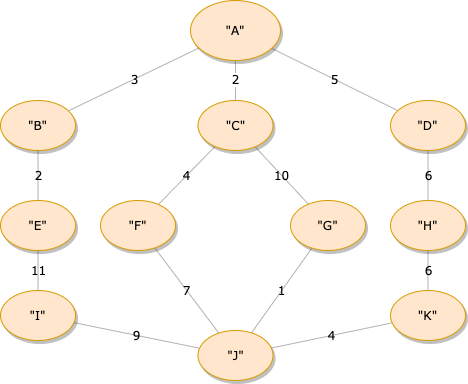

The diagram above was exported from draw.io. Its source (the exported page's mxGraphModel, read from the mxfile embedded in the PNG):
<mxGraphModel dx="841" dy="779" grid="1" gridSize="10" guides="1" tooltips="1" connect="1" arrows="1" fold="1" page="1" pageScale="1" pageWidth="1100" pageHeight="850" background="none" math="0" shadow="0">
  <root>
    <mxCell id="0" />
    <mxCell id="1" parent="0" />
    <mxCell id="1ea317790d2ca983-12" style="edgeStyle=none;rounded=1;html=1;labelBackgroundColor=none;startArrow=none;startFill=0;startSize=5;endArrow=none;endFill=0;endSize=5;jettySize=auto;orthogonalLoop=1;strokeColor=#B3B3B3;strokeWidth=1;fontFamily=Verdana;fontSize=12" parent="1" source="1ea317790d2ca983-1" target="1ea317790d2ca983-2" edge="1">
      <mxGeometry relative="1" as="geometry" />
    </mxCell>
    <mxCell id="0YXIlQjp7sJtVdeKHNSR-2" value="&lt;font style=&quot;font-size: 12px&quot; face=&quot;Verdana&quot;&gt;2&lt;/font&gt;" style="edgeLabel;html=1;align=center;verticalAlign=middle;resizable=0;points=[];" vertex="1" connectable="0" parent="1ea317790d2ca983-12">
      <mxGeometry x="-0.08" y="-1" relative="1" as="geometry">
        <mxPoint as="offset" />
      </mxGeometry>
    </mxCell>
    <mxCell id="1ea317790d2ca983-13" value="3" style="edgeStyle=none;rounded=1;html=1;labelBackgroundColor=none;startArrow=none;startFill=0;startSize=5;endArrow=none;endFill=0;endSize=5;jettySize=auto;orthogonalLoop=1;strokeColor=#B3B3B3;strokeWidth=1;fontFamily=Verdana;fontSize=12" parent="1" source="1ea317790d2ca983-1" target="1ea317790d2ca983-9" edge="1">
      <mxGeometry relative="1" as="geometry" />
    </mxCell>
    <mxCell id="1ea317790d2ca983-14" value="5" style="edgeStyle=none;rounded=1;html=1;labelBackgroundColor=none;startArrow=none;startFill=0;startSize=5;endArrow=none;endFill=0;endSize=5;jettySize=auto;orthogonalLoop=1;strokeColor=#B3B3B3;strokeWidth=1;fontFamily=Verdana;fontSize=12" parent="1" source="1ea317790d2ca983-1" target="1ea317790d2ca983-3" edge="1">
      <mxGeometry relative="1" as="geometry" />
    </mxCell>
    <mxCell id="1ea317790d2ca983-1" value="&quot;A&quot;" style="ellipse;whiteSpace=wrap;html=1;rounded=0;shadow=1;comic=0;labelBackgroundColor=none;strokeWidth=1;fontFamily=Verdana;fontSize=12;align=center;fillColor=#ffe6cc;strokeColor=#d79b00;" parent="1" vertex="1">
      <mxGeometry x="450" y="90" width="90" height="60" as="geometry" />
    </mxCell>
    <mxCell id="1ea317790d2ca983-21" value="4" style="edgeStyle=none;rounded=1;html=1;labelBackgroundColor=none;startArrow=none;startFill=0;startSize=5;endArrow=none;endFill=0;endSize=5;jettySize=auto;orthogonalLoop=1;strokeColor=#B3B3B3;strokeWidth=1;fontFamily=Verdana;fontSize=12" parent="1" source="1ea317790d2ca983-2" target="1ea317790d2ca983-7" edge="1">
      <mxGeometry relative="1" as="geometry" />
    </mxCell>
    <mxCell id="1ea317790d2ca983-22" value="10" style="edgeStyle=none;rounded=1;html=1;labelBackgroundColor=none;startArrow=none;startFill=0;startSize=5;endArrow=none;endFill=0;endSize=5;jettySize=auto;orthogonalLoop=1;strokeColor=#B3B3B3;strokeWidth=1;fontFamily=Verdana;fontSize=12" parent="1" source="1ea317790d2ca983-2" target="1ea317790d2ca983-6" edge="1">
      <mxGeometry relative="1" as="geometry" />
    </mxCell>
    <mxCell id="1ea317790d2ca983-2" value="&lt;span&gt;&quot;C&quot;&lt;/span&gt;" style="ellipse;whiteSpace=wrap;html=1;rounded=0;shadow=1;comic=0;labelBackgroundColor=none;strokeWidth=1;fontFamily=Verdana;fontSize=12;align=center;fillColor=#ffe6cc;strokeColor=#d79b00;" parent="1" vertex="1">
      <mxGeometry x="457.5" y="190" width="75" height="50" as="geometry" />
    </mxCell>
    <mxCell id="1ea317790d2ca983-15" value="6" style="edgeStyle=none;rounded=1;html=1;labelBackgroundColor=none;startArrow=none;startFill=0;startSize=5;endArrow=none;endFill=0;endSize=5;jettySize=auto;orthogonalLoop=1;strokeColor=#B3B3B3;strokeWidth=1;fontFamily=Verdana;fontSize=12" parent="1" source="1ea317790d2ca983-3" target="1ea317790d2ca983-4" edge="1">
      <mxGeometry relative="1" as="geometry" />
    </mxCell>
    <mxCell id="1ea317790d2ca983-3" value="&quot;D&quot;" style="ellipse;whiteSpace=wrap;html=1;rounded=0;shadow=1;comic=0;labelBackgroundColor=none;strokeWidth=1;fontFamily=Verdana;fontSize=12;align=center;fillColor=#ffe6cc;strokeColor=#d79b00;" parent="1" vertex="1">
      <mxGeometry x="650" y="190" width="75" height="50" as="geometry" />
    </mxCell>
    <mxCell id="1ea317790d2ca983-16" value="6" style="edgeStyle=none;rounded=1;html=1;labelBackgroundColor=none;startArrow=none;startFill=0;startSize=5;endArrow=none;endFill=0;endSize=5;jettySize=auto;orthogonalLoop=1;strokeColor=#B3B3B3;strokeWidth=1;fontFamily=Verdana;fontSize=12" parent="1" source="1ea317790d2ca983-4" target="1ea317790d2ca983-5" edge="1">
      <mxGeometry relative="1" as="geometry" />
    </mxCell>
    <mxCell id="1ea317790d2ca983-4" value="&lt;span&gt;&quot;H&quot;&lt;/span&gt;" style="ellipse;whiteSpace=wrap;html=1;rounded=0;shadow=1;comic=0;labelBackgroundColor=none;strokeWidth=1;fontFamily=Verdana;fontSize=12;align=center;fillColor=#ffe6cc;strokeColor=#d79b00;" parent="1" vertex="1">
      <mxGeometry x="650" y="290" width="75" height="50" as="geometry" />
    </mxCell>
    <mxCell id="1ea317790d2ca983-17" value="4" style="edgeStyle=none;rounded=1;html=1;labelBackgroundColor=none;startArrow=none;startFill=0;startSize=5;endArrow=none;endFill=0;endSize=5;jettySize=auto;orthogonalLoop=1;strokeColor=#B3B3B3;strokeWidth=1;fontFamily=Verdana;fontSize=12" parent="1" source="1ea317790d2ca983-5" target="1ea317790d2ca983-8" edge="1">
      <mxGeometry relative="1" as="geometry" />
    </mxCell>
    <mxCell id="1ea317790d2ca983-5" value="&lt;span&gt;&quot;K&quot;&lt;/span&gt;" style="ellipse;whiteSpace=wrap;html=1;rounded=0;shadow=1;comic=0;labelBackgroundColor=none;strokeWidth=1;fontFamily=Verdana;fontSize=12;align=center;fillColor=#ffe6cc;strokeColor=#d79b00;" parent="1" vertex="1">
      <mxGeometry x="650" y="380" width="75" height="50" as="geometry" />
    </mxCell>
    <mxCell id="1ea317790d2ca983-23" value="1" style="edgeStyle=none;rounded=1;html=1;labelBackgroundColor=none;startArrow=none;startFill=0;startSize=5;endArrow=none;endFill=0;endSize=5;jettySize=auto;orthogonalLoop=1;strokeColor=#B3B3B3;strokeWidth=1;fontFamily=Verdana;fontSize=12" parent="1" source="1ea317790d2ca983-6" target="1ea317790d2ca983-8" edge="1">
      <mxGeometry relative="1" as="geometry" />
    </mxCell>
    <mxCell id="1ea317790d2ca983-6" value="&lt;span&gt;&quot;G&quot;&lt;/span&gt;" style="ellipse;whiteSpace=wrap;html=1;rounded=0;shadow=1;comic=0;labelBackgroundColor=none;strokeWidth=1;fontFamily=Verdana;fontSize=12;align=center;fillColor=#ffe6cc;strokeColor=#d79b00;" parent="1" vertex="1">
      <mxGeometry x="550" y="290" width="75" height="50" as="geometry" />
    </mxCell>
    <mxCell id="1ea317790d2ca983-24" value="7" style="edgeStyle=none;rounded=1;html=1;labelBackgroundColor=none;startArrow=none;startFill=0;startSize=5;endArrow=none;endFill=0;endSize=5;jettySize=auto;orthogonalLoop=1;strokeColor=#B3B3B3;strokeWidth=1;fontFamily=Verdana;fontSize=12" parent="1" source="1ea317790d2ca983-7" target="1ea317790d2ca983-8" edge="1">
      <mxGeometry relative="1" as="geometry" />
    </mxCell>
    <mxCell id="1ea317790d2ca983-7" value="&lt;span&gt;&quot;F&quot;&lt;/span&gt;" style="ellipse;whiteSpace=wrap;html=1;rounded=0;shadow=1;comic=0;labelBackgroundColor=none;strokeWidth=1;fontFamily=Verdana;fontSize=12;align=center;fillColor=#ffe6cc;strokeColor=#d79b00;" parent="1" vertex="1">
      <mxGeometry x="360" y="290" width="75" height="50" as="geometry" />
    </mxCell>
    <mxCell id="1ea317790d2ca983-8" value="&quot;J&quot;" style="ellipse;whiteSpace=wrap;html=1;rounded=0;shadow=1;comic=0;labelBackgroundColor=none;strokeWidth=1;fontFamily=Verdana;fontSize=12;align=center;fillColor=#ffe6cc;strokeColor=#d79b00;" parent="1" vertex="1">
      <mxGeometry x="457.5" y="420" width="75" height="50" as="geometry" />
    </mxCell>
    <mxCell id="1ea317790d2ca983-19" value="2" style="edgeStyle=none;rounded=1;html=1;labelBackgroundColor=none;startArrow=none;startFill=0;startSize=5;endArrow=none;endFill=0;endSize=5;jettySize=auto;orthogonalLoop=1;strokeColor=#B3B3B3;strokeWidth=1;fontFamily=Verdana;fontSize=12" parent="1" source="1ea317790d2ca983-9" target="1ea317790d2ca983-10" edge="1">
      <mxGeometry relative="1" as="geometry" />
    </mxCell>
    <mxCell id="1ea317790d2ca983-9" value="&quot;B&quot;" style="ellipse;whiteSpace=wrap;html=1;rounded=0;shadow=1;comic=0;labelBackgroundColor=none;strokeWidth=1;fontFamily=Verdana;fontSize=12;align=center;fillColor=#ffe6cc;strokeColor=#d79b00;" parent="1" vertex="1">
      <mxGeometry x="260" y="190" width="75" height="50" as="geometry" />
    </mxCell>
    <mxCell id="1ea317790d2ca983-20" value="11" style="edgeStyle=none;rounded=1;html=1;labelBackgroundColor=none;startArrow=none;startFill=0;startSize=5;endArrow=none;endFill=0;endSize=5;jettySize=auto;orthogonalLoop=1;strokeColor=#B3B3B3;strokeWidth=1;fontFamily=Verdana;fontSize=12" parent="1" source="1ea317790d2ca983-10" target="1ea317790d2ca983-11" edge="1">
      <mxGeometry relative="1" as="geometry" />
    </mxCell>
    <mxCell id="1ea317790d2ca983-10" value="&lt;span&gt;&quot;E&quot;&lt;/span&gt;" style="ellipse;whiteSpace=wrap;html=1;rounded=0;shadow=1;comic=0;labelBackgroundColor=none;strokeWidth=1;fontFamily=Verdana;fontSize=12;align=center;fillColor=#ffe6cc;strokeColor=#d79b00;" parent="1" vertex="1">
      <mxGeometry x="260" y="290" width="75" height="50" as="geometry" />
    </mxCell>
    <mxCell id="1ea317790d2ca983-18" value="9" style="edgeStyle=none;rounded=1;html=1;labelBackgroundColor=none;startArrow=none;startFill=0;startSize=5;endArrow=none;endFill=0;endSize=5;jettySize=auto;orthogonalLoop=1;strokeColor=#B3B3B3;strokeWidth=1;fontFamily=Verdana;fontSize=12" parent="1" source="1ea317790d2ca983-11" target="1ea317790d2ca983-8" edge="1">
      <mxGeometry relative="1" as="geometry" />
    </mxCell>
    <mxCell id="1ea317790d2ca983-11" value="&lt;span&gt;&quot;I&quot;&lt;/span&gt;" style="ellipse;whiteSpace=wrap;html=1;rounded=0;shadow=1;comic=0;labelBackgroundColor=none;strokeWidth=1;fontFamily=Verdana;fontSize=12;align=center;fillColor=#ffe6cc;strokeColor=#d79b00;" parent="1" vertex="1">
      <mxGeometry x="260" y="380" width="75" height="50" as="geometry" />
    </mxCell>
  </root>
</mxGraphModel>